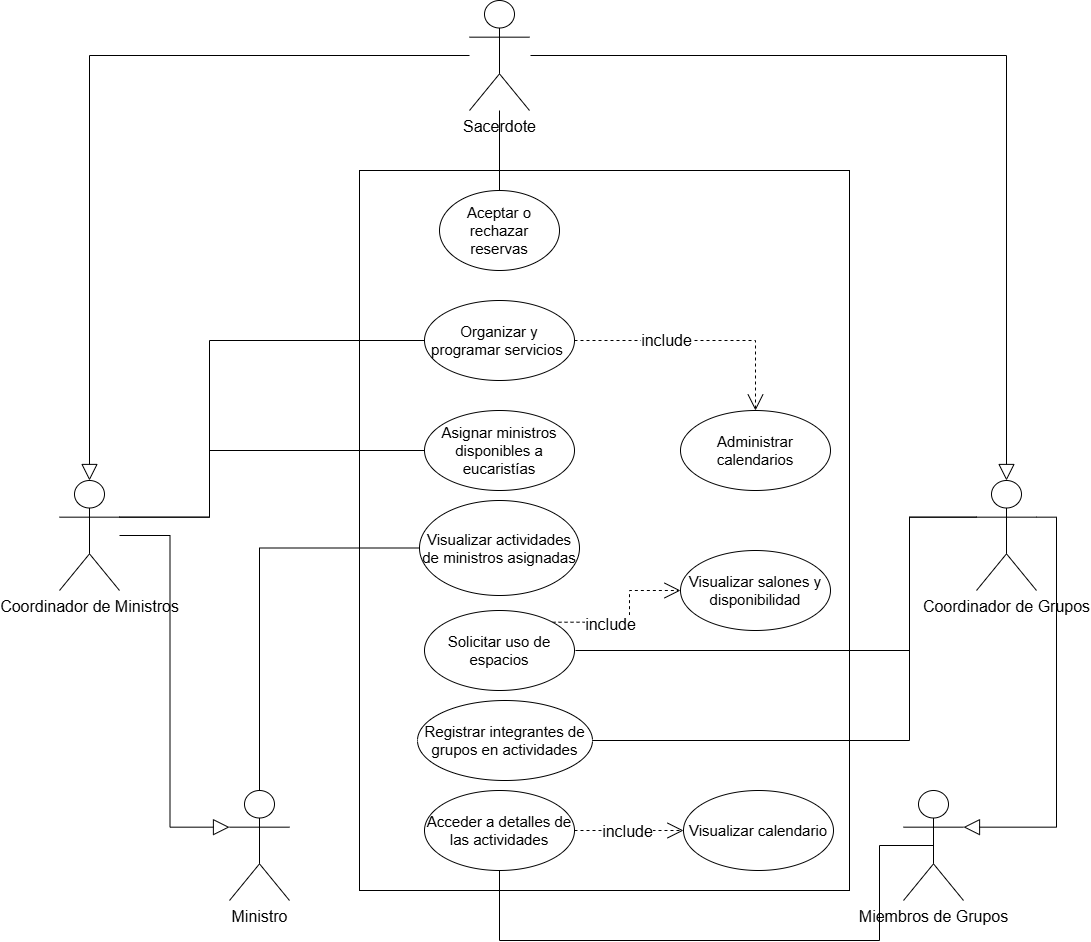

The diagram above was exported from draw.io. Its source (the exported page's mxGraphModel, read from the mxfile embedded in the PNG):
<mxGraphModel dx="1385" dy="813" grid="1" gridSize="10" guides="1" tooltips="1" connect="1" arrows="1" fold="1" page="1" pageScale="1" pageWidth="827" pageHeight="1169" math="0" shadow="0">
  <root>
    <mxCell id="0" />
    <mxCell id="1" parent="0" />
    <mxCell id="OFuHHAbiXyy8F9MuzmA5-25" parent="1" style="rounded=0;whiteSpace=wrap;html=1;" value="" vertex="1">
      <mxGeometry height="720" width="490" x="400" y="200" as="geometry" />
    </mxCell>
    <mxCell id="OFuHHAbiXyy8F9MuzmA5-4" edge="1" parent="1" source="LmKoPUHWAYBflJfh3uLl-6" style="edgeStyle=orthogonalEdgeStyle;rounded=0;orthogonalLoop=1;jettySize=auto;html=1;endArrow=block;endFill=0;endSize=14;" target="LmKoPUHWAYBflJfh3uLl-8">
      <mxGeometry relative="1" as="geometry" />
    </mxCell>
    <mxCell id="LmKoPUHWAYBflJfh3uLl-6" parent="1" style="shape=umlActor;verticalLabelPosition=bottom;verticalAlign=top;html=1;outlineConnect=0;fontSize=16;" value="Sacerdote" vertex="1">
      <mxGeometry height="110" width="60" x="510" y="30" as="geometry" />
    </mxCell>
    <mxCell id="LmKoPUHWAYBflJfh3uLl-7" parent="1" style="shape=umlActor;verticalLabelPosition=bottom;verticalAlign=top;html=1;outlineConnect=0;fontSize=16;" value="Ministro" vertex="1">
      <mxGeometry height="110" width="60" x="270" y="820" as="geometry" />
    </mxCell>
    <mxCell id="LmKoPUHWAYBflJfh3uLl-8" parent="1" style="shape=umlActor;verticalLabelPosition=bottom;verticalAlign=top;html=1;outlineConnect=0;fontSize=16;" value="Coordinador de Ministros" vertex="1">
      <mxGeometry height="110" width="60" x="100" y="510" as="geometry" />
    </mxCell>
    <mxCell id="LmKoPUHWAYBflJfh3uLl-9" parent="1" style="shape=umlActor;verticalLabelPosition=bottom;verticalAlign=top;html=1;outlineConnect=0;fontSize=16;" value="Coordinador de Grupos" vertex="1">
      <mxGeometry height="110" width="60" x="1017" y="510" as="geometry" />
    </mxCell>
    <mxCell id="LmKoPUHWAYBflJfh3uLl-15" parent="1" style="shape=umlActor;verticalLabelPosition=bottom;verticalAlign=top;html=1;outlineConnect=0;fontSize=16;" value="Miembros de Grupos" vertex="1">
      <mxGeometry height="110" width="60" x="944" y="820" as="geometry" />
    </mxCell>
    <mxCell id="OFuHHAbiXyy8F9MuzmA5-5" edge="1" parent="1" style="edgeStyle=orthogonalEdgeStyle;rounded=0;orthogonalLoop=1;jettySize=auto;html=1;entryX=0;entryY=0.3333333333333333;entryDx=0;entryDy=0;entryPerimeter=0;endArrow=block;endFill=0;endSize=14;" target="LmKoPUHWAYBflJfh3uLl-7">
      <mxGeometry relative="1" as="geometry">
        <mxPoint x="160" y="565" as="sourcePoint" />
      </mxGeometry>
    </mxCell>
    <mxCell id="OFuHHAbiXyy8F9MuzmA5-6" edge="1" parent="1" source="LmKoPUHWAYBflJfh3uLl-9" style="edgeStyle=orthogonalEdgeStyle;rounded=0;orthogonalLoop=1;jettySize=auto;html=1;entryX=1;entryY=0.3333333333333333;entryDx=0;entryDy=0;entryPerimeter=0;exitX=1;exitY=0.3333333333333333;exitDx=0;exitDy=0;exitPerimeter=0;endArrow=block;endFill=0;endSize=14;" target="LmKoPUHWAYBflJfh3uLl-15">
      <mxGeometry relative="1" as="geometry" />
    </mxCell>
    <mxCell id="OFuHHAbiXyy8F9MuzmA5-7" edge="1" parent="1" style="edgeStyle=orthogonalEdgeStyle;rounded=0;orthogonalLoop=1;jettySize=auto;html=1;endArrow=block;endFill=0;endSize=14;" target="LmKoPUHWAYBflJfh3uLl-9">
      <mxGeometry relative="1" as="geometry">
        <mxPoint x="571" y="85" as="sourcePoint" />
        <mxPoint x="871" y="510" as="targetPoint" />
      </mxGeometry>
    </mxCell>
    <mxCell id="OFuHHAbiXyy8F9MuzmA5-16" edge="1" parent="1" source="OFuHHAbiXyy8F9MuzmA5-8" style="edgeStyle=orthogonalEdgeStyle;rounded=0;orthogonalLoop=1;jettySize=auto;html=1;endArrow=none;endFill=0;" target="LmKoPUHWAYBflJfh3uLl-6">
      <mxGeometry relative="1" as="geometry" />
    </mxCell>
    <mxCell id="OFuHHAbiXyy8F9MuzmA5-8" parent="1" style="ellipse;whiteSpace=wrap;html=1;fontSize=15;" value="Aceptar o rechazar reservas" vertex="1">
      <mxGeometry height="80" width="120" x="480" y="220" as="geometry" />
    </mxCell>
    <mxCell id="OFuHHAbiXyy8F9MuzmA5-32" edge="1" parent="1" source="OFuHHAbiXyy8F9MuzmA5-10" style="edgeStyle=orthogonalEdgeStyle;rounded=0;orthogonalLoop=1;jettySize=auto;html=1;entryX=0.5;entryY=0;entryDx=0;entryDy=0;dashed=1;endArrow=open;endFill=0;endSize=14;" target="OFuHHAbiXyy8F9MuzmA5-26">
      <mxGeometry relative="1" as="geometry" />
    </mxCell>
    <mxCell id="OFuHHAbiXyy8F9MuzmA5-33" connectable="0" parent="OFuHHAbiXyy8F9MuzmA5-32" style="edgeLabel;html=1;align=center;verticalAlign=middle;resizable=0;points=[];fontSize=16;" value="include" vertex="1">
      <mxGeometry relative="1" x="0.3605" y="-4" as="geometry">
        <mxPoint x="-79" y="-5" as="offset" />
      </mxGeometry>
    </mxCell>
    <mxCell id="OFuHHAbiXyy8F9MuzmA5-10" parent="1" style="ellipse;whiteSpace=wrap;html=1;fontSize=15;" value="Organizar y programar servicios&amp;nbsp;" vertex="1">
      <mxGeometry height="80" width="150" x="465" y="330" as="geometry" />
    </mxCell>
    <mxCell id="OFuHHAbiXyy8F9MuzmA5-11" edge="1" parent="1" source="OFuHHAbiXyy8F9MuzmA5-10" style="edgeStyle=orthogonalEdgeStyle;rounded=0;orthogonalLoop=1;jettySize=auto;html=1;entryX=1;entryY=0.3333333333333333;entryDx=0;entryDy=0;entryPerimeter=0;endArrow=none;endFill=0;exitX=0;exitY=0.5;exitDx=0;exitDy=0;" target="LmKoPUHWAYBflJfh3uLl-8">
      <mxGeometry relative="1" as="geometry">
        <Array as="points">
          <mxPoint x="250" y="370" />
          <mxPoint x="250" y="547" />
        </Array>
      </mxGeometry>
    </mxCell>
    <mxCell id="OFuHHAbiXyy8F9MuzmA5-12" parent="1" style="ellipse;whiteSpace=wrap;html=1;fontSize=15;" value="Asignar ministros disponibles a eucaristías" vertex="1">
      <mxGeometry height="80" width="150" x="465" y="440" as="geometry" />
    </mxCell>
    <mxCell id="OFuHHAbiXyy8F9MuzmA5-14" edge="1" parent="1" source="OFuHHAbiXyy8F9MuzmA5-12" style="edgeStyle=orthogonalEdgeStyle;rounded=0;orthogonalLoop=1;jettySize=auto;html=1;entryX=1;entryY=0.3333333333333333;entryDx=0;entryDy=0;entryPerimeter=0;endArrow=none;endFill=0;exitX=0;exitY=0.5;exitDx=0;exitDy=0;" target="LmKoPUHWAYBflJfh3uLl-8">
      <mxGeometry relative="1" as="geometry">
        <Array as="points">
          <mxPoint x="250" y="480" />
          <mxPoint x="250" y="547" />
        </Array>
      </mxGeometry>
    </mxCell>
    <mxCell id="OFuHHAbiXyy8F9MuzmA5-15" parent="1" style="ellipse;whiteSpace=wrap;html=1;fontSize=15;" value="Visualizar actividades de ministros asignadas" vertex="1">
      <mxGeometry height="95" width="160" x="460" y="530" as="geometry" />
    </mxCell>
    <mxCell id="OFuHHAbiXyy8F9MuzmA5-17" edge="1" parent="1" source="OFuHHAbiXyy8F9MuzmA5-15" style="edgeStyle=orthogonalEdgeStyle;rounded=0;orthogonalLoop=1;jettySize=auto;html=1;entryX=0.5;entryY=0;entryDx=0;entryDy=0;entryPerimeter=0;endArrow=none;endFill=0;" target="LmKoPUHWAYBflJfh3uLl-7">
      <mxGeometry relative="1" as="geometry" />
    </mxCell>
    <mxCell id="OFuHHAbiXyy8F9MuzmA5-30" edge="1" parent="1" source="OFuHHAbiXyy8F9MuzmA5-18" style="edgeStyle=orthogonalEdgeStyle;rounded=0;orthogonalLoop=1;jettySize=auto;html=1;entryX=0;entryY=0.5;entryDx=0;entryDy=0;endArrow=open;endFill=0;dashed=1;endSize=14;exitX=1;exitY=0;exitDx=0;exitDy=0;" target="OFuHHAbiXyy8F9MuzmA5-29">
      <mxGeometry relative="1" as="geometry">
        <Array as="points">
          <mxPoint x="670" y="652" />
          <mxPoint x="670" y="620" />
        </Array>
      </mxGeometry>
    </mxCell>
    <mxCell id="OFuHHAbiXyy8F9MuzmA5-31" connectable="0" parent="OFuHHAbiXyy8F9MuzmA5-30" style="edgeLabel;html=1;align=center;verticalAlign=middle;resizable=0;points=[];fontSize=16;" value="include" vertex="1">
      <mxGeometry relative="1" x="0.4548" as="geometry">
        <mxPoint x="-28" y="33" as="offset" />
      </mxGeometry>
    </mxCell>
    <mxCell id="OFuHHAbiXyy8F9MuzmA5-18" parent="1" style="ellipse;whiteSpace=wrap;html=1;fontSize=15;" value="Solicitar uso de espacios" vertex="1">
      <mxGeometry height="80" width="150" x="465" y="640" as="geometry" />
    </mxCell>
    <mxCell id="OFuHHAbiXyy8F9MuzmA5-19" edge="1" parent="1" style="edgeStyle=orthogonalEdgeStyle;rounded=0;orthogonalLoop=1;jettySize=auto;html=1;entryX=0;entryY=0.3333333333333333;entryDx=0;entryDy=0;entryPerimeter=0;endArrow=none;endFill=0;" target="LmKoPUHWAYBflJfh3uLl-9">
      <mxGeometry relative="1" as="geometry">
        <Array as="points">
          <mxPoint x="950" y="680" />
          <mxPoint x="950" y="547" />
        </Array>
        <mxPoint x="616" y="680" as="sourcePoint" />
      </mxGeometry>
    </mxCell>
    <mxCell id="OFuHHAbiXyy8F9MuzmA5-20" parent="1" style="ellipse;whiteSpace=wrap;html=1;fontSize=15;" value="Registrar integrantes de grupos en actividades" vertex="1">
      <mxGeometry height="80" width="175" x="458" y="730" as="geometry" />
    </mxCell>
    <mxCell id="OFuHHAbiXyy8F9MuzmA5-21" edge="1" parent="1" source="OFuHHAbiXyy8F9MuzmA5-20" style="edgeStyle=orthogonalEdgeStyle;rounded=0;orthogonalLoop=1;jettySize=auto;html=1;entryX=0;entryY=0.3333333333333333;entryDx=0;entryDy=0;entryPerimeter=0;endArrow=none;endFill=0;exitX=1;exitY=0.5;exitDx=0;exitDy=0;" target="LmKoPUHWAYBflJfh3uLl-9">
      <mxGeometry relative="1" as="geometry">
        <Array as="points">
          <mxPoint x="950" y="770" />
          <mxPoint x="950" y="547" />
        </Array>
        <mxPoint x="616" y="770" as="sourcePoint" />
      </mxGeometry>
    </mxCell>
    <mxCell id="OFuHHAbiXyy8F9MuzmA5-36" edge="1" parent="1" source="OFuHHAbiXyy8F9MuzmA5-22" style="edgeStyle=orthogonalEdgeStyle;rounded=0;orthogonalLoop=1;jettySize=auto;html=1;endArrow=open;endFill=0;dashed=1;endSize=14;" target="OFuHHAbiXyy8F9MuzmA5-35" value="">
      <mxGeometry relative="1" as="geometry" />
    </mxCell>
    <mxCell id="OFuHHAbiXyy8F9MuzmA5-37" connectable="0" parent="OFuHHAbiXyy8F9MuzmA5-36" style="edgeLabel;html=1;align=center;verticalAlign=middle;resizable=0;points=[];fontSize=16;" value="include" vertex="1">
      <mxGeometry relative="1" x="-0.037" as="geometry">
        <mxPoint as="offset" />
      </mxGeometry>
    </mxCell>
    <mxCell id="OFuHHAbiXyy8F9MuzmA5-22" parent="1" style="ellipse;whiteSpace=wrap;html=1;fontSize=15;" value="Acceder a detalles de las actividades" vertex="1">
      <mxGeometry height="80" width="150" x="465" y="820" as="geometry" />
    </mxCell>
    <mxCell id="OFuHHAbiXyy8F9MuzmA5-23" edge="1" parent="1" source="OFuHHAbiXyy8F9MuzmA5-22" style="edgeStyle=orthogonalEdgeStyle;rounded=0;orthogonalLoop=1;jettySize=auto;html=1;entryX=0.5;entryY=0.5;entryDx=0;entryDy=0;entryPerimeter=0;endArrow=none;endFill=0;exitX=0.5;exitY=1;exitDx=0;exitDy=0;" target="LmKoPUHWAYBflJfh3uLl-15">
      <mxGeometry relative="1" as="geometry">
        <Array as="points">
          <mxPoint x="540" y="970" />
          <mxPoint x="920" y="970" />
          <mxPoint x="920" y="875" />
        </Array>
        <mxPoint x="615.7887650319217" y="857" as="sourcePoint" />
      </mxGeometry>
    </mxCell>
    <mxCell id="OFuHHAbiXyy8F9MuzmA5-26" parent="1" style="ellipse;whiteSpace=wrap;html=1;fontSize=15;" value="Administrar calendarios" vertex="1">
      <mxGeometry height="80" width="150" x="721" y="440" as="geometry" />
    </mxCell>
    <mxCell id="OFuHHAbiXyy8F9MuzmA5-29" parent="1" style="ellipse;whiteSpace=wrap;html=1;fontSize=15;" value="Visualizar salones y disponibilidad" vertex="1">
      <mxGeometry height="80" width="150" x="721" y="580" as="geometry" />
    </mxCell>
    <mxCell id="OFuHHAbiXyy8F9MuzmA5-35" parent="1" style="ellipse;whiteSpace=wrap;html=1;fontSize=15;" value="Visualizar calendario" vertex="1">
      <mxGeometry height="80" width="150" x="724" y="820" as="geometry" />
    </mxCell>
  </root>
</mxGraphModel>